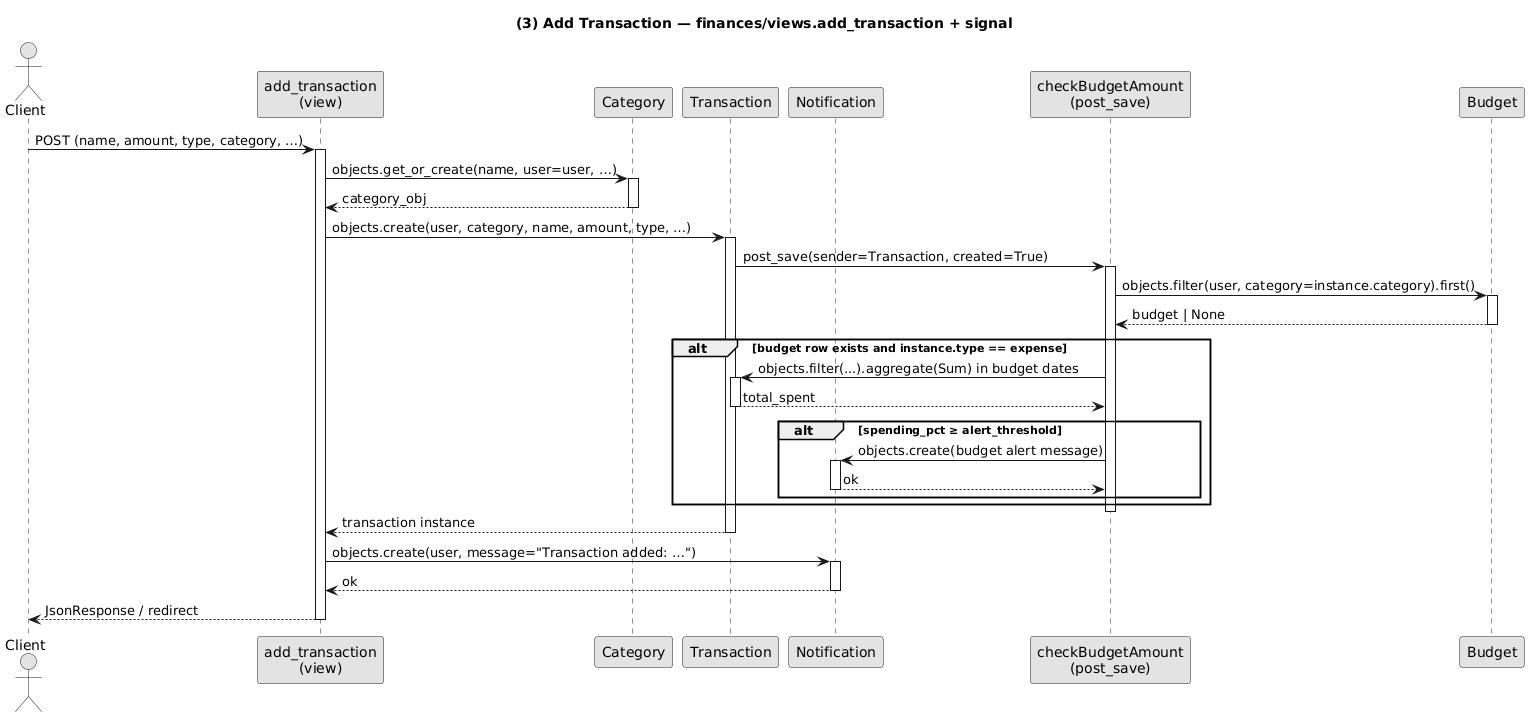

The diagram above was rendered by PlantUML. Its source (embedded in the PNG):
@startuml
title (3) Add Transaction — finances/views.add_transaction + signal
skinparam monochrome true
skinparam shadowing false

actor "Client" as C
participant "add_transaction\n(view)" as V
participant "Category" as Cat
participant "Transaction" as Tx
participant "Notification" as N
participant "checkBudgetAmount\n(post_save)" as Sig
participant "Budget" as B

C -> V : POST (name, amount, type, category, …)
activate V
V -> Cat : objects.get_or_create(name, user=user, …)
activate Cat
Cat --> V : category_obj
deactivate Cat
V -> Tx : objects.create(user, category, name, amount, type, …)
activate Tx
Tx -> Sig : post_save(sender=Transaction, created=True)
activate Sig
Sig -> B : objects.filter(user, category=instance.category).first()
activate B
B --> Sig : budget | None
deactivate B
alt budget row exists and instance.type == expense
  Sig -> Tx : objects.filter(...).aggregate(Sum) in budget dates
  activate Tx
  Tx --> Sig : total_spent
  deactivate Tx
  alt spending_pct ≥ alert_threshold
    Sig -> N : objects.create(budget alert message)
    activate N
    N --> Sig : ok
    deactivate N
  end
end
deactivate Sig
Tx --> V : transaction instance
deactivate Tx
V -> N : objects.create(user, message="Transaction added: …")
activate N
N --> V : ok
deactivate N

V --> C : JsonResponse / redirect
deactivate V
@enduml